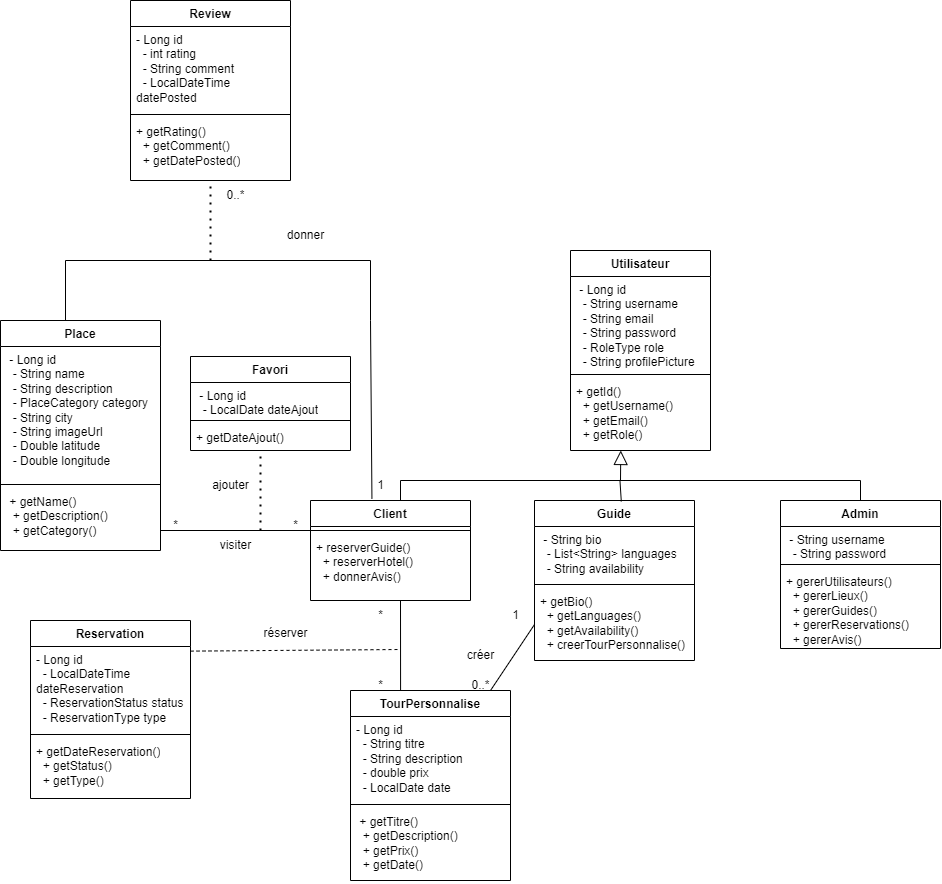

The diagram above was exported from draw.io. Its source (the exported page's mxGraphModel, read from the mxfile embedded in the PNG):
<mxGraphModel dx="3147" dy="2271" grid="1" gridSize="10" guides="1" tooltips="1" connect="1" arrows="1" fold="1" page="1" pageScale="1" pageWidth="827" pageHeight="1169" math="0" shadow="0">
  <root>
    <mxCell id="0" />
    <mxCell id="1" parent="0" />
    <mxCell id="yzzXDfsuNyblNVF7M_i3-1" value="Utilisateur" style="swimlane;fontStyle=1;align=center;verticalAlign=top;childLayout=stackLayout;horizontal=1;startSize=26;horizontalStack=0;resizeParent=1;resizeParentMax=0;resizeLast=0;collapsible=1;marginBottom=0;whiteSpace=wrap;html=1;" vertex="1" parent="1">
      <mxGeometry x="370" width="140" height="200" as="geometry" />
    </mxCell>
    <mxCell id="yzzXDfsuNyblNVF7M_i3-2" value="&lt;div&gt;&amp;nbsp;- Long id&lt;/div&gt;&lt;div&gt;&amp;nbsp; - String username&lt;/div&gt;&lt;div&gt;&amp;nbsp; - String email&lt;/div&gt;&lt;div&gt;&amp;nbsp; - String password&lt;/div&gt;&lt;div&gt;&amp;nbsp; - RoleType role&lt;/div&gt;&lt;div&gt;&amp;nbsp; - String profilePicture&lt;/div&gt;" style="text;strokeColor=none;fillColor=none;align=left;verticalAlign=top;spacingLeft=4;spacingRight=4;overflow=hidden;rotatable=0;points=[[0,0.5],[1,0.5]];portConstraint=eastwest;whiteSpace=wrap;html=1;" vertex="1" parent="yzzXDfsuNyblNVF7M_i3-1">
      <mxGeometry y="26" width="140" height="94" as="geometry" />
    </mxCell>
    <mxCell id="yzzXDfsuNyblNVF7M_i3-3" value="" style="line;strokeWidth=1;fillColor=none;align=left;verticalAlign=middle;spacingTop=-1;spacingLeft=3;spacingRight=3;rotatable=0;labelPosition=right;points=[];portConstraint=eastwest;strokeColor=inherit;" vertex="1" parent="yzzXDfsuNyblNVF7M_i3-1">
      <mxGeometry y="120" width="140" height="8" as="geometry" />
    </mxCell>
    <mxCell id="yzzXDfsuNyblNVF7M_i3-4" value="&lt;div&gt;+ getId()&lt;/div&gt;&lt;div&gt;&amp;nbsp; + getUsername()&lt;/div&gt;&lt;div&gt;&amp;nbsp; + getEmail()&lt;/div&gt;&lt;div&gt;&amp;nbsp; + getRole()&lt;/div&gt;" style="text;strokeColor=none;fillColor=none;align=left;verticalAlign=top;spacingLeft=4;spacingRight=4;overflow=hidden;rotatable=0;points=[[0,0.5],[1,0.5]];portConstraint=eastwest;whiteSpace=wrap;html=1;" vertex="1" parent="yzzXDfsuNyblNVF7M_i3-1">
      <mxGeometry y="128" width="140" height="72" as="geometry" />
    </mxCell>
    <mxCell id="yzzXDfsuNyblNVF7M_i3-5" value="Client" style="swimlane;fontStyle=1;align=center;verticalAlign=top;childLayout=stackLayout;horizontal=1;startSize=26;horizontalStack=0;resizeParent=1;resizeParentMax=0;resizeLast=0;collapsible=1;marginBottom=0;whiteSpace=wrap;html=1;" vertex="1" parent="1">
      <mxGeometry x="110" y="250" width="160" height="100" as="geometry" />
    </mxCell>
    <mxCell id="yzzXDfsuNyblNVF7M_i3-6" value="" style="line;strokeWidth=1;fillColor=none;align=left;verticalAlign=middle;spacingTop=-1;spacingLeft=3;spacingRight=3;rotatable=0;labelPosition=right;points=[];portConstraint=eastwest;strokeColor=inherit;" vertex="1" parent="yzzXDfsuNyblNVF7M_i3-5">
      <mxGeometry y="26" width="160" height="8" as="geometry" />
    </mxCell>
    <mxCell id="yzzXDfsuNyblNVF7M_i3-7" value="&lt;div&gt;+ reserverGuide()&lt;/div&gt;&lt;div&gt;&amp;nbsp; + reserverHotel()&lt;/div&gt;&lt;div&gt;&amp;nbsp; + donnerAvis()&lt;/div&gt;" style="text;strokeColor=none;fillColor=none;align=left;verticalAlign=top;spacingLeft=4;spacingRight=4;overflow=hidden;rotatable=0;points=[[0,0.5],[1,0.5]];portConstraint=eastwest;whiteSpace=wrap;html=1;" vertex="1" parent="yzzXDfsuNyblNVF7M_i3-5">
      <mxGeometry y="34" width="160" height="66" as="geometry" />
    </mxCell>
    <mxCell id="yzzXDfsuNyblNVF7M_i3-8" value="Guide" style="swimlane;fontStyle=1;align=center;verticalAlign=top;childLayout=stackLayout;horizontal=1;startSize=26;horizontalStack=0;resizeParent=1;resizeParentMax=0;resizeLast=0;collapsible=1;marginBottom=0;whiteSpace=wrap;html=1;" vertex="1" parent="1">
      <mxGeometry x="334" y="250" width="160" height="160" as="geometry" />
    </mxCell>
    <mxCell id="yzzXDfsuNyblNVF7M_i3-9" value="&lt;div&gt;&amp;nbsp;- String bio&lt;/div&gt;&lt;div&gt;&amp;nbsp; - List&amp;lt;String&amp;gt; languages&lt;/div&gt;&lt;div&gt;&amp;nbsp; - String availability&lt;/div&gt;" style="text;strokeColor=none;fillColor=none;align=left;verticalAlign=top;spacingLeft=4;spacingRight=4;overflow=hidden;rotatable=0;points=[[0,0.5],[1,0.5]];portConstraint=eastwest;whiteSpace=wrap;html=1;" vertex="1" parent="yzzXDfsuNyblNVF7M_i3-8">
      <mxGeometry y="26" width="160" height="54" as="geometry" />
    </mxCell>
    <mxCell id="yzzXDfsuNyblNVF7M_i3-10" value="" style="line;strokeWidth=1;fillColor=none;align=left;verticalAlign=middle;spacingTop=-1;spacingLeft=3;spacingRight=3;rotatable=0;labelPosition=right;points=[];portConstraint=eastwest;strokeColor=inherit;" vertex="1" parent="yzzXDfsuNyblNVF7M_i3-8">
      <mxGeometry y="80" width="160" height="8" as="geometry" />
    </mxCell>
    <mxCell id="yzzXDfsuNyblNVF7M_i3-11" value="&lt;div&gt;+ getBio()&lt;/div&gt;&lt;div&gt;&amp;nbsp; + getLanguages()&lt;/div&gt;&lt;div&gt;&amp;nbsp; + getAvailability()&lt;/div&gt;&lt;div&gt;&amp;nbsp; + creerTourPersonnalise()&lt;/div&gt;" style="text;strokeColor=none;fillColor=none;align=left;verticalAlign=top;spacingLeft=4;spacingRight=4;overflow=hidden;rotatable=0;points=[[0,0.5],[1,0.5]];portConstraint=eastwest;whiteSpace=wrap;html=1;" vertex="1" parent="yzzXDfsuNyblNVF7M_i3-8">
      <mxGeometry y="88" width="160" height="72" as="geometry" />
    </mxCell>
    <mxCell id="yzzXDfsuNyblNVF7M_i3-12" value="Admin" style="swimlane;fontStyle=1;align=center;verticalAlign=top;childLayout=stackLayout;horizontal=1;startSize=26;horizontalStack=0;resizeParent=1;resizeParentMax=0;resizeLast=0;collapsible=1;marginBottom=0;whiteSpace=wrap;html=1;" vertex="1" parent="1">
      <mxGeometry x="580" y="250" width="160" height="148" as="geometry" />
    </mxCell>
    <mxCell id="yzzXDfsuNyblNVF7M_i3-13" value="&lt;div&gt;&amp;nbsp;- String username&lt;/div&gt;&lt;div&gt;&amp;nbsp; - String password&lt;/div&gt;" style="text;strokeColor=none;fillColor=none;align=left;verticalAlign=top;spacingLeft=4;spacingRight=4;overflow=hidden;rotatable=0;points=[[0,0.5],[1,0.5]];portConstraint=eastwest;whiteSpace=wrap;html=1;" vertex="1" parent="yzzXDfsuNyblNVF7M_i3-12">
      <mxGeometry y="26" width="160" height="34" as="geometry" />
    </mxCell>
    <mxCell id="yzzXDfsuNyblNVF7M_i3-14" value="" style="line;strokeWidth=1;fillColor=none;align=left;verticalAlign=middle;spacingTop=-1;spacingLeft=3;spacingRight=3;rotatable=0;labelPosition=right;points=[];portConstraint=eastwest;strokeColor=inherit;" vertex="1" parent="yzzXDfsuNyblNVF7M_i3-12">
      <mxGeometry y="60" width="160" height="8" as="geometry" />
    </mxCell>
    <mxCell id="yzzXDfsuNyblNVF7M_i3-15" value="&lt;div&gt;+ gererUtilisateurs()&lt;/div&gt;&lt;div&gt;&amp;nbsp; + gererLieux()&lt;/div&gt;&lt;div&gt;&amp;nbsp; + gererGuides()&lt;/div&gt;&lt;div&gt;&amp;nbsp; + gererReservations()&lt;/div&gt;&lt;div&gt;&amp;nbsp; + gererAvis()&lt;/div&gt;" style="text;strokeColor=none;fillColor=none;align=left;verticalAlign=top;spacingLeft=4;spacingRight=4;overflow=hidden;rotatable=0;points=[[0,0.5],[1,0.5]];portConstraint=eastwest;whiteSpace=wrap;html=1;" vertex="1" parent="yzzXDfsuNyblNVF7M_i3-12">
      <mxGeometry y="68" width="160" height="80" as="geometry" />
    </mxCell>
    <mxCell id="yzzXDfsuNyblNVF7M_i3-16" value="" style="shape=partialRectangle;whiteSpace=wrap;html=1;bottom=1;right=1;left=1;top=0;fillColor=none;routingCenterX=-0.5;rotation=-180;" vertex="1" parent="1">
      <mxGeometry x="200" y="230" width="460" height="20" as="geometry" />
    </mxCell>
    <mxCell id="yzzXDfsuNyblNVF7M_i3-17" value="" style="edgeStyle=elbowEdgeStyle;html=1;endSize=12;endArrow=block;endFill=0;elbow=horizontal;rounded=0;labelBackgroundColor=default;fontFamily=Helvetica;fontSize=11;fontColor=default;shape=connector;entryX=0.493;entryY=0.997;entryDx=0;entryDy=0;entryPerimeter=0;" edge="1" parent="1">
      <mxGeometry x="1" relative="1" as="geometry">
        <mxPoint x="419.5" y="200" as="targetPoint" />
        <mxPoint x="420" y="230" as="sourcePoint" />
        <Array as="points" />
      </mxGeometry>
    </mxCell>
    <mxCell id="yzzXDfsuNyblNVF7M_i3-19" value="" style="endArrow=none;html=1;rounded=0;entryX=0.523;entryY=1.028;entryDx=0;entryDy=0;entryPerimeter=0;exitX=0.52;exitY=-0.05;exitDx=0;exitDy=0;exitPerimeter=0;" edge="1" parent="1" source="yzzXDfsuNyblNVF7M_i3-16" target="yzzXDfsuNyblNVF7M_i3-16">
      <mxGeometry width="50" height="50" relative="1" as="geometry">
        <mxPoint x="419" y="240" as="sourcePoint" />
        <mxPoint x="419.5" y="230" as="targetPoint" />
      </mxGeometry>
    </mxCell>
    <mxCell id="yzzXDfsuNyblNVF7M_i3-20" value="TourPersonnalise" style="swimlane;fontStyle=1;align=center;verticalAlign=top;childLayout=stackLayout;horizontal=1;startSize=26;horizontalStack=0;resizeParent=1;resizeParentMax=0;resizeLast=0;collapsible=1;marginBottom=0;whiteSpace=wrap;html=1;" vertex="1" parent="1">
      <mxGeometry x="150" y="440" width="160" height="190" as="geometry" />
    </mxCell>
    <mxCell id="yzzXDfsuNyblNVF7M_i3-21" value="&lt;div&gt;- Long id&lt;/div&gt;&lt;div&gt;&amp;nbsp; - String titre&lt;/div&gt;&lt;div&gt;&amp;nbsp; - String description&lt;/div&gt;&lt;div&gt;&amp;nbsp; - double prix&lt;/div&gt;&lt;div&gt;&amp;nbsp; - LocalDate date&lt;/div&gt;" style="text;strokeColor=none;fillColor=none;align=left;verticalAlign=top;spacingLeft=4;spacingRight=4;overflow=hidden;rotatable=0;points=[[0,0.5],[1,0.5]];portConstraint=eastwest;whiteSpace=wrap;html=1;" vertex="1" parent="yzzXDfsuNyblNVF7M_i3-20">
      <mxGeometry y="26" width="160" height="84" as="geometry" />
    </mxCell>
    <mxCell id="yzzXDfsuNyblNVF7M_i3-22" value="" style="line;strokeWidth=1;fillColor=none;align=left;verticalAlign=middle;spacingTop=-1;spacingLeft=3;spacingRight=3;rotatable=0;labelPosition=right;points=[];portConstraint=eastwest;strokeColor=inherit;" vertex="1" parent="yzzXDfsuNyblNVF7M_i3-20">
      <mxGeometry y="110" width="160" height="8" as="geometry" />
    </mxCell>
    <mxCell id="yzzXDfsuNyblNVF7M_i3-23" value="&lt;div&gt;&amp;nbsp;+ getTitre()&lt;/div&gt;&lt;div&gt;&amp;nbsp; + getDescription()&lt;/div&gt;&lt;div&gt;&amp;nbsp; + getPrix()&lt;/div&gt;&lt;div&gt;&amp;nbsp; + getDate()&lt;/div&gt;" style="text;strokeColor=none;fillColor=none;align=left;verticalAlign=top;spacingLeft=4;spacingRight=4;overflow=hidden;rotatable=0;points=[[0,0.5],[1,0.5]];portConstraint=eastwest;whiteSpace=wrap;html=1;" vertex="1" parent="yzzXDfsuNyblNVF7M_i3-20">
      <mxGeometry y="118" width="160" height="72" as="geometry" />
    </mxCell>
    <mxCell id="yzzXDfsuNyblNVF7M_i3-25" value="" style="endArrow=none;html=1;rounded=0;entryX=0;entryY=0.5;entryDx=0;entryDy=0;" edge="1" parent="1" target="yzzXDfsuNyblNVF7M_i3-11">
      <mxGeometry width="50" height="50" relative="1" as="geometry">
        <mxPoint x="290" y="440" as="sourcePoint" />
        <mxPoint x="340" y="390" as="targetPoint" />
      </mxGeometry>
    </mxCell>
    <mxCell id="yzzXDfsuNyblNVF7M_i3-26" value="1" style="text;html=1;align=center;verticalAlign=middle;resizable=0;points=[];autosize=1;strokeColor=none;fillColor=none;" vertex="1" parent="1">
      <mxGeometry x="300" y="350" width="30" height="30" as="geometry" />
    </mxCell>
    <mxCell id="yzzXDfsuNyblNVF7M_i3-28" value="0..*" style="text;html=1;align=center;verticalAlign=middle;resizable=0;points=[];autosize=1;strokeColor=none;fillColor=none;" vertex="1" parent="1">
      <mxGeometry x="260" y="420" width="40" height="30" as="geometry" />
    </mxCell>
    <mxCell id="yzzXDfsuNyblNVF7M_i3-29" value="créer" style="text;html=1;align=center;verticalAlign=middle;resizable=0;points=[];autosize=1;strokeColor=none;fillColor=none;" vertex="1" parent="1">
      <mxGeometry x="255" y="390" width="50" height="30" as="geometry" />
    </mxCell>
    <mxCell id="yzzXDfsuNyblNVF7M_i3-30" value="" style="endArrow=none;html=1;rounded=0;exitX=0.313;exitY=0;exitDx=0;exitDy=0;exitPerimeter=0;" edge="1" parent="1" source="yzzXDfsuNyblNVF7M_i3-20">
      <mxGeometry width="50" height="50" relative="1" as="geometry">
        <mxPoint x="200" y="430" as="sourcePoint" />
        <mxPoint x="200" y="350" as="targetPoint" />
      </mxGeometry>
    </mxCell>
    <mxCell id="yzzXDfsuNyblNVF7M_i3-32" value="*" style="text;html=1;align=center;verticalAlign=middle;resizable=0;points=[];autosize=1;strokeColor=none;fillColor=none;" vertex="1" parent="1">
      <mxGeometry x="165" y="350" width="30" height="30" as="geometry" />
    </mxCell>
    <mxCell id="yzzXDfsuNyblNVF7M_i3-33" value="*" style="text;html=1;align=center;verticalAlign=middle;resizable=0;points=[];autosize=1;strokeColor=none;fillColor=none;" vertex="1" parent="1">
      <mxGeometry x="165" y="420" width="30" height="30" as="geometry" />
    </mxCell>
    <mxCell id="yzzXDfsuNyblNVF7M_i3-34" value="" style="endArrow=none;dashed=1;html=1;rounded=0;exitX=1;exitY=0.055;exitDx=0;exitDy=0;exitPerimeter=0;" edge="1" parent="1" source="yzzXDfsuNyblNVF7M_i3-37">
      <mxGeometry width="50" height="50" relative="1" as="geometry">
        <mxPoint x="80" y="400" as="sourcePoint" />
        <mxPoint x="200" y="399" as="targetPoint" />
      </mxGeometry>
    </mxCell>
    <mxCell id="yzzXDfsuNyblNVF7M_i3-36" value="Reservation" style="swimlane;fontStyle=1;align=center;verticalAlign=top;childLayout=stackLayout;horizontal=1;startSize=26;horizontalStack=0;resizeParent=1;resizeParentMax=0;resizeLast=0;collapsible=1;marginBottom=0;whiteSpace=wrap;html=1;" vertex="1" parent="1">
      <mxGeometry x="-170" y="370" width="160" height="178" as="geometry" />
    </mxCell>
    <mxCell id="yzzXDfsuNyblNVF7M_i3-37" value="&lt;div&gt;- Long id&lt;/div&gt;&lt;div&gt;&amp;nbsp; - LocalDateTime dateReservation&lt;/div&gt;&lt;div&gt;&amp;nbsp; - ReservationStatus status&lt;/div&gt;&lt;div&gt;&amp;nbsp; - ReservationType type&lt;/div&gt;" style="text;strokeColor=none;fillColor=none;align=left;verticalAlign=top;spacingLeft=4;spacingRight=4;overflow=hidden;rotatable=0;points=[[0,0.5],[1,0.5]];portConstraint=eastwest;whiteSpace=wrap;html=1;" vertex="1" parent="yzzXDfsuNyblNVF7M_i3-36">
      <mxGeometry y="26" width="160" height="84" as="geometry" />
    </mxCell>
    <mxCell id="yzzXDfsuNyblNVF7M_i3-38" value="" style="line;strokeWidth=1;fillColor=none;align=left;verticalAlign=middle;spacingTop=-1;spacingLeft=3;spacingRight=3;rotatable=0;labelPosition=right;points=[];portConstraint=eastwest;strokeColor=inherit;" vertex="1" parent="yzzXDfsuNyblNVF7M_i3-36">
      <mxGeometry y="110" width="160" height="8" as="geometry" />
    </mxCell>
    <mxCell id="yzzXDfsuNyblNVF7M_i3-39" value="&lt;div&gt;+ getDateReservation()&lt;/div&gt;&lt;div&gt;&amp;nbsp; + getStatus()&lt;/div&gt;&lt;div&gt;&amp;nbsp; + getType()&lt;/div&gt;" style="text;strokeColor=none;fillColor=none;align=left;verticalAlign=top;spacingLeft=4;spacingRight=4;overflow=hidden;rotatable=0;points=[[0,0.5],[1,0.5]];portConstraint=eastwest;whiteSpace=wrap;html=1;" vertex="1" parent="yzzXDfsuNyblNVF7M_i3-36">
      <mxGeometry y="118" width="160" height="60" as="geometry" />
    </mxCell>
    <mxCell id="yzzXDfsuNyblNVF7M_i3-40" value="Place" style="swimlane;fontStyle=1;align=center;verticalAlign=top;childLayout=stackLayout;horizontal=1;startSize=26;horizontalStack=0;resizeParent=1;resizeParentMax=0;resizeLast=0;collapsible=1;marginBottom=0;whiteSpace=wrap;html=1;" vertex="1" parent="1">
      <mxGeometry x="-200" y="70" width="160" height="230" as="geometry" />
    </mxCell>
    <mxCell id="yzzXDfsuNyblNVF7M_i3-41" value="&lt;div&gt;&amp;nbsp;- Long id&lt;/div&gt;&lt;div&gt;&amp;nbsp; - String name&lt;/div&gt;&lt;div&gt;&amp;nbsp; - String description&lt;/div&gt;&lt;div&gt;&amp;nbsp; - PlaceCategory category&lt;/div&gt;&lt;div&gt;&amp;nbsp; - String city&lt;/div&gt;&lt;div&gt;&amp;nbsp; - String imageUrl&lt;/div&gt;&lt;div&gt;&amp;nbsp; - Double latitude&lt;/div&gt;&lt;div&gt;&amp;nbsp; - Double longitude&lt;/div&gt;" style="text;strokeColor=none;fillColor=none;align=left;verticalAlign=top;spacingLeft=4;spacingRight=4;overflow=hidden;rotatable=0;points=[[0,0.5],[1,0.5]];portConstraint=eastwest;whiteSpace=wrap;html=1;" vertex="1" parent="yzzXDfsuNyblNVF7M_i3-40">
      <mxGeometry y="26" width="160" height="134" as="geometry" />
    </mxCell>
    <mxCell id="yzzXDfsuNyblNVF7M_i3-42" value="" style="line;strokeWidth=1;fillColor=none;align=left;verticalAlign=middle;spacingTop=-1;spacingLeft=3;spacingRight=3;rotatable=0;labelPosition=right;points=[];portConstraint=eastwest;strokeColor=inherit;" vertex="1" parent="yzzXDfsuNyblNVF7M_i3-40">
      <mxGeometry y="160" width="160" height="8" as="geometry" />
    </mxCell>
    <mxCell id="yzzXDfsuNyblNVF7M_i3-43" value="&lt;div&gt;&amp;nbsp;+ getName()&lt;/div&gt;&lt;div&gt;&amp;nbsp; + getDescription()&lt;/div&gt;&lt;div&gt;&amp;nbsp; + getCategory()&lt;/div&gt;" style="text;strokeColor=none;fillColor=none;align=left;verticalAlign=top;spacingLeft=4;spacingRight=4;overflow=hidden;rotatable=0;points=[[0,0.5],[1,0.5]];portConstraint=eastwest;whiteSpace=wrap;html=1;" vertex="1" parent="yzzXDfsuNyblNVF7M_i3-40">
      <mxGeometry y="168" width="160" height="62" as="geometry" />
    </mxCell>
    <mxCell id="yzzXDfsuNyblNVF7M_i3-44" value="réserver" style="text;html=1;align=center;verticalAlign=middle;resizable=0;points=[];autosize=1;strokeColor=none;fillColor=none;" vertex="1" parent="1">
      <mxGeometry x="50" y="368" width="70" height="30" as="geometry" />
    </mxCell>
    <mxCell id="yzzXDfsuNyblNVF7M_i3-45" value="" style="endArrow=none;html=1;rounded=0;exitX=1.001;exitY=0.339;exitDx=0;exitDy=0;exitPerimeter=0;" edge="1" parent="1">
      <mxGeometry width="50" height="50" relative="1" as="geometry">
        <mxPoint x="-40.00000000000014" y="279.99800000000005" as="sourcePoint" />
        <mxPoint x="111" y="280" as="targetPoint" />
      </mxGeometry>
    </mxCell>
    <mxCell id="yzzXDfsuNyblNVF7M_i3-46" value="visiter" style="text;html=1;align=center;verticalAlign=middle;resizable=0;points=[];autosize=1;strokeColor=none;fillColor=none;" vertex="1" parent="1">
      <mxGeometry x="10" y="280" width="50" height="30" as="geometry" />
    </mxCell>
    <mxCell id="yzzXDfsuNyblNVF7M_i3-47" value="" style="endArrow=none;dashed=1;html=1;dashPattern=1 3;strokeWidth=2;rounded=0;" edge="1" parent="1">
      <mxGeometry width="50" height="50" relative="1" as="geometry">
        <mxPoint x="60" y="280" as="sourcePoint" />
        <mxPoint x="60" y="200" as="targetPoint" />
      </mxGeometry>
    </mxCell>
    <mxCell id="yzzXDfsuNyblNVF7M_i3-48" value="Favori" style="swimlane;fontStyle=1;align=center;verticalAlign=top;childLayout=stackLayout;horizontal=1;startSize=26;horizontalStack=0;resizeParent=1;resizeParentMax=0;resizeLast=0;collapsible=1;marginBottom=0;whiteSpace=wrap;html=1;" vertex="1" parent="1">
      <mxGeometry x="-10" y="106" width="160" height="94" as="geometry" />
    </mxCell>
    <mxCell id="yzzXDfsuNyblNVF7M_i3-49" value="&lt;div&gt;&amp;nbsp;- Long id&lt;/div&gt;&lt;div&gt;&amp;nbsp; - LocalDate dateAjout&lt;/div&gt;" style="text;strokeColor=none;fillColor=none;align=left;verticalAlign=top;spacingLeft=4;spacingRight=4;overflow=hidden;rotatable=0;points=[[0,0.5],[1,0.5]];portConstraint=eastwest;whiteSpace=wrap;html=1;" vertex="1" parent="yzzXDfsuNyblNVF7M_i3-48">
      <mxGeometry y="26" width="160" height="34" as="geometry" />
    </mxCell>
    <mxCell id="yzzXDfsuNyblNVF7M_i3-50" value="" style="line;strokeWidth=1;fillColor=none;align=left;verticalAlign=middle;spacingTop=-1;spacingLeft=3;spacingRight=3;rotatable=0;labelPosition=right;points=[];portConstraint=eastwest;strokeColor=inherit;" vertex="1" parent="yzzXDfsuNyblNVF7M_i3-48">
      <mxGeometry y="60" width="160" height="8" as="geometry" />
    </mxCell>
    <mxCell id="yzzXDfsuNyblNVF7M_i3-51" value="+ getDateAjout()" style="text;strokeColor=none;fillColor=none;align=left;verticalAlign=top;spacingLeft=4;spacingRight=4;overflow=hidden;rotatable=0;points=[[0,0.5],[1,0.5]];portConstraint=eastwest;whiteSpace=wrap;html=1;" vertex="1" parent="yzzXDfsuNyblNVF7M_i3-48">
      <mxGeometry y="68" width="160" height="26" as="geometry" />
    </mxCell>
    <mxCell id="yzzXDfsuNyblNVF7M_i3-52" value="*" style="text;html=1;align=center;verticalAlign=middle;resizable=0;points=[];autosize=1;strokeColor=none;fillColor=none;" vertex="1" parent="1">
      <mxGeometry x="80" y="260" width="30" height="30" as="geometry" />
    </mxCell>
    <mxCell id="yzzXDfsuNyblNVF7M_i3-53" value="*" style="text;html=1;align=center;verticalAlign=middle;resizable=0;points=[];autosize=1;strokeColor=none;fillColor=none;" vertex="1" parent="1">
      <mxGeometry x="-40" y="260" width="30" height="30" as="geometry" />
    </mxCell>
    <mxCell id="yzzXDfsuNyblNVF7M_i3-54" value="" style="shape=partialRectangle;whiteSpace=wrap;html=1;bottom=1;right=1;left=1;top=0;fillColor=none;routingCenterX=-0.5;rotation=-180;" vertex="1" parent="1">
      <mxGeometry x="-135" y="10" width="305" height="60" as="geometry" />
    </mxCell>
    <mxCell id="yzzXDfsuNyblNVF7M_i3-57" value="" style="endArrow=none;html=1;rounded=0;entryX=0;entryY=0;entryDx=0;entryDy=0;exitX=0.384;exitY=-0.016;exitDx=0;exitDy=0;exitPerimeter=0;" edge="1" parent="1" source="yzzXDfsuNyblNVF7M_i3-5" target="yzzXDfsuNyblNVF7M_i3-54">
      <mxGeometry width="50" height="50" relative="1" as="geometry">
        <mxPoint x="185" y="170" as="sourcePoint" />
        <mxPoint x="235" y="120" as="targetPoint" />
      </mxGeometry>
    </mxCell>
    <mxCell id="yzzXDfsuNyblNVF7M_i3-58" value="" style="endArrow=none;dashed=1;html=1;dashPattern=1 3;strokeWidth=2;rounded=0;" edge="1" parent="1" target="yzzXDfsuNyblNVF7M_i3-62">
      <mxGeometry width="50" height="50" relative="1" as="geometry">
        <mxPoint x="10" y="10" as="sourcePoint" />
        <mxPoint x="10" y="-70" as="targetPoint" />
      </mxGeometry>
    </mxCell>
    <mxCell id="yzzXDfsuNyblNVF7M_i3-59" value="Review" style="swimlane;fontStyle=1;align=center;verticalAlign=top;childLayout=stackLayout;horizontal=1;startSize=26;horizontalStack=0;resizeParent=1;resizeParentMax=0;resizeLast=0;collapsible=1;marginBottom=0;whiteSpace=wrap;html=1;" vertex="1" parent="1">
      <mxGeometry x="-70" y="-250" width="160" height="180" as="geometry" />
    </mxCell>
    <mxCell id="yzzXDfsuNyblNVF7M_i3-60" value="&lt;div&gt;- Long id&lt;/div&gt;&lt;div&gt;&amp;nbsp; - int rating&lt;/div&gt;&lt;div&gt;&amp;nbsp; - String comment&lt;/div&gt;&lt;div&gt;&amp;nbsp; - LocalDateTime datePosted&lt;/div&gt;" style="text;strokeColor=none;fillColor=none;align=left;verticalAlign=top;spacingLeft=4;spacingRight=4;overflow=hidden;rotatable=0;points=[[0,0.5],[1,0.5]];portConstraint=eastwest;whiteSpace=wrap;html=1;" vertex="1" parent="yzzXDfsuNyblNVF7M_i3-59">
      <mxGeometry y="26" width="160" height="84" as="geometry" />
    </mxCell>
    <mxCell id="yzzXDfsuNyblNVF7M_i3-61" value="" style="line;strokeWidth=1;fillColor=none;align=left;verticalAlign=middle;spacingTop=-1;spacingLeft=3;spacingRight=3;rotatable=0;labelPosition=right;points=[];portConstraint=eastwest;strokeColor=inherit;" vertex="1" parent="yzzXDfsuNyblNVF7M_i3-59">
      <mxGeometry y="110" width="160" height="8" as="geometry" />
    </mxCell>
    <mxCell id="yzzXDfsuNyblNVF7M_i3-62" value="&lt;div&gt;+ getRating()&lt;/div&gt;&lt;div&gt;&amp;nbsp; + getComment()&lt;/div&gt;&lt;div&gt;&amp;nbsp; + getDatePosted()&lt;/div&gt;" style="text;strokeColor=none;fillColor=none;align=left;verticalAlign=top;spacingLeft=4;spacingRight=4;overflow=hidden;rotatable=0;points=[[0,0.5],[1,0.5]];portConstraint=eastwest;whiteSpace=wrap;html=1;" vertex="1" parent="yzzXDfsuNyblNVF7M_i3-59">
      <mxGeometry y="118" width="160" height="62" as="geometry" />
    </mxCell>
    <mxCell id="yzzXDfsuNyblNVF7M_i3-63" value="donner" style="text;html=1;align=center;verticalAlign=middle;resizable=0;points=[];autosize=1;strokeColor=none;fillColor=none;" vertex="1" parent="1">
      <mxGeometry x="75" y="-30" width="60" height="30" as="geometry" />
    </mxCell>
    <mxCell id="yzzXDfsuNyblNVF7M_i3-64" value="0..*" style="text;html=1;align=center;verticalAlign=middle;resizable=0;points=[];autosize=1;strokeColor=none;fillColor=none;" vertex="1" parent="1">
      <mxGeometry x="15" y="-70" width="40" height="30" as="geometry" />
    </mxCell>
    <mxCell id="yzzXDfsuNyblNVF7M_i3-65" value="1" style="text;html=1;align=center;verticalAlign=middle;resizable=0;points=[];autosize=1;strokeColor=none;fillColor=none;" vertex="1" parent="1">
      <mxGeometry x="165" y="220" width="30" height="30" as="geometry" />
    </mxCell>
    <mxCell id="yzzXDfsuNyblNVF7M_i3-66" value="ajouter" style="text;html=1;align=center;verticalAlign=middle;resizable=0;points=[];autosize=1;strokeColor=none;fillColor=none;" vertex="1" parent="1">
      <mxGeometry y="220" width="60" height="30" as="geometry" />
    </mxCell>
  </root>
</mxGraphModel>